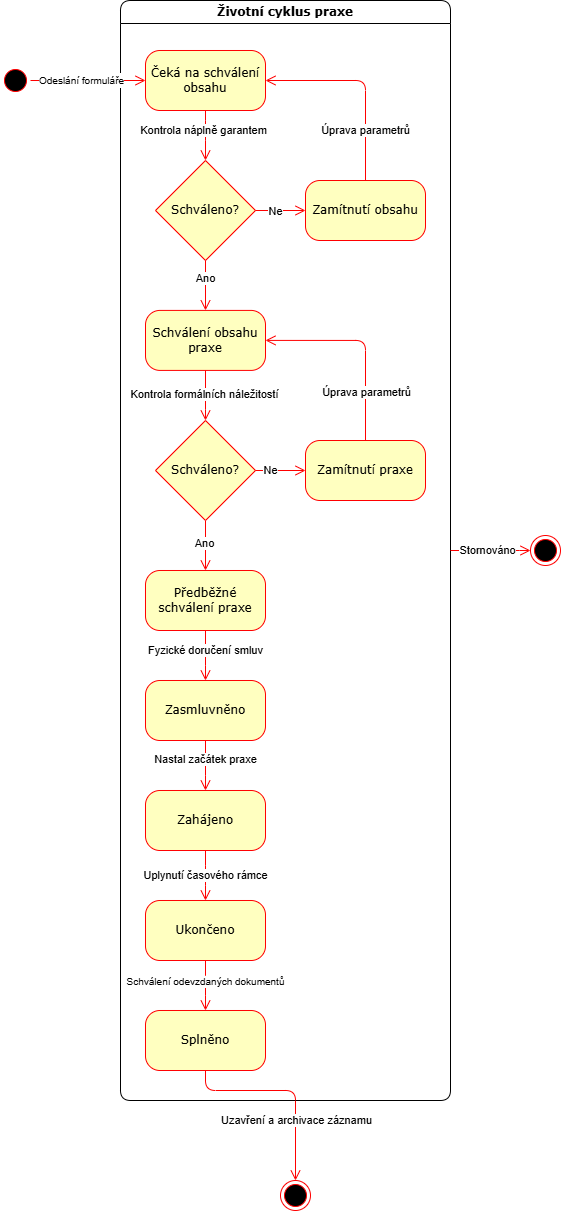

The diagram above was exported from draw.io. Its source (the exported page's mxGraphModel, read from the mxfile embedded in the PNG):
<mxGraphModel dx="1010" dy="568" grid="1" gridSize="10" guides="1" tooltips="1" connect="1" arrows="1" fold="1" page="1" pageScale="1" pageWidth="1100" pageHeight="850" background="none" math="0" shadow="0">
  <root>
    <mxCell id="0" />
    <mxCell id="1" parent="0" />
    <mxCell id="2a3bc250acf0617d-7" parent="1" style="swimlane;whiteSpace=wrap;html=1;rounded=1;shadow=0;comic=0;labelBackgroundColor=none;strokeWidth=1;fontFamily=Verdana;fontSize=12;align=center;" value="Životní cyklus praxe" vertex="1">
      <mxGeometry height="1100" width="330" x="150" y="50" as="geometry" />
    </mxCell>
    <mxCell id="3cde6dad864a17aa-1" parent="2a3bc250acf0617d-7" style="rounded=1;whiteSpace=wrap;html=1;arcSize=24;fillColor=#ffffc0;strokeColor=#ff0000;shadow=0;comic=0;labelBackgroundColor=none;fontFamily=Verdana;fontSize=12;fontColor=#000000;align=center;" value="Předběžné schválení praxe" vertex="1">
      <mxGeometry height="60" width="120" x="25" y="570" as="geometry" />
    </mxCell>
    <mxCell id="2a3bc250acf0617d-10" edge="1" parent="2a3bc250acf0617d-7" source="xrOjfgA4-Fz3jd__Hzaf-8" style="edgeStyle=orthogonalEdgeStyle;html=1;labelBackgroundColor=none;endArrow=open;endSize=8;strokeColor=#ff0000;fontFamily=Verdana;fontSize=12;align=left;exitX=0.5;exitY=1;exitDx=0;exitDy=0;" target="3cde6dad864a17aa-1">
      <mxGeometry relative="1" as="geometry">
        <Array as="points">
          <mxPoint x="85" y="520" />
        </Array>
        <mxPoint x="85" y="410" as="sourcePoint" />
        <mxPoint x="85" y="460" as="targetPoint" />
      </mxGeometry>
    </mxCell>
    <mxCell id="xrOjfgA4-Fz3jd__Hzaf-41" connectable="0" parent="2a3bc250acf0617d-10" style="edgeLabel;html=1;align=center;verticalAlign=middle;resizable=0;points=[];fontSize=11;" value="Ano" vertex="1">
      <mxGeometry relative="1" x="-0.0982" y="-1" as="geometry">
        <mxPoint as="offset" />
      </mxGeometry>
    </mxCell>
    <mxCell id="382b91b5511bd0f7-10" parent="2a3bc250acf0617d-7" style="rounded=1;whiteSpace=wrap;html=1;arcSize=24;fillColor=#ffffc0;strokeColor=#ff0000;shadow=0;comic=0;labelBackgroundColor=none;fontFamily=Verdana;fontSize=12;fontColor=#000000;align=center;" value="Zasmluvněno" vertex="1">
      <mxGeometry height="60" width="120" x="25" y="680" as="geometry" />
    </mxCell>
    <mxCell id="3cde6dad864a17aa-11" edge="1" parent="2a3bc250acf0617d-7" source="3cde6dad864a17aa-1" style="edgeStyle=elbowEdgeStyle;html=1;labelBackgroundColor=none;endArrow=open;endSize=8;strokeColor=#ff0000;fontFamily=Verdana;fontSize=12;align=left;entryX=0.5;entryY=0;entryDx=0;entryDy=0;" target="382b91b5511bd0f7-10">
      <mxGeometry relative="1" as="geometry" />
    </mxCell>
    <mxCell id="xrOjfgA4-Fz3jd__Hzaf-22" connectable="0" parent="3cde6dad864a17aa-11" style="edgeLabel;html=1;align=center;verticalAlign=middle;resizable=0;points=[];fontSize=11;" value="Fyzické doručení smluv" vertex="1">
      <mxGeometry relative="1" x="0.2159" y="3" as="geometry">
        <mxPoint x="-3" y="-11" as="offset" />
      </mxGeometry>
    </mxCell>
    <mxCell id="382b91b5511bd0f7-9" parent="2a3bc250acf0617d-7" style="rounded=1;whiteSpace=wrap;html=1;arcSize=24;fillColor=#ffffc0;strokeColor=#ff0000;shadow=0;comic=0;labelBackgroundColor=none;fontFamily=Verdana;fontSize=12;fontColor=#000000;align=center;" value="Zahájeno" vertex="1">
      <mxGeometry height="60" width="120" x="25" y="790" as="geometry" />
    </mxCell>
    <mxCell id="3cde6dad864a17aa-5" edge="1" parent="2a3bc250acf0617d-7" source="382b91b5511bd0f7-10" style="edgeStyle=elbowEdgeStyle;html=1;labelBackgroundColor=none;endArrow=open;endSize=8;strokeColor=#ff0000;fontFamily=Verdana;fontSize=12;align=left;entryX=0.5;entryY=0;entryDx=0;entryDy=0;exitX=0.5;exitY=1;exitDx=0;exitDy=0;elbow=horizontal;" target="382b91b5511bd0f7-9">
      <mxGeometry relative="1" as="geometry" />
    </mxCell>
    <mxCell id="xrOjfgA4-Fz3jd__Hzaf-25" connectable="0" parent="3cde6dad864a17aa-5" style="edgeLabel;html=1;align=center;verticalAlign=middle;resizable=0;points=[];fontSize=11;" value="Nastal začátek praxe" vertex="1">
      <mxGeometry relative="1" x="-0.2719" y="-1" as="geometry">
        <mxPoint x="1" y="1" as="offset" />
      </mxGeometry>
    </mxCell>
    <mxCell id="3cde6dad864a17aa-2" parent="2a3bc250acf0617d-7" style="rounded=1;whiteSpace=wrap;html=1;arcSize=24;fillColor=#ffffc0;strokeColor=#ff0000;shadow=0;comic=0;labelBackgroundColor=none;fontFamily=Verdana;fontSize=12;fontColor=#000000;align=center;" value="Ukončeno" vertex="1">
      <mxGeometry height="60" width="120" x="25" y="900" as="geometry" />
    </mxCell>
    <mxCell id="3cde6dad864a17aa-12" edge="1" parent="2a3bc250acf0617d-7" source="382b91b5511bd0f7-9" style="edgeStyle=elbowEdgeStyle;html=1;labelBackgroundColor=none;endArrow=open;endSize=8;strokeColor=#ff0000;fontFamily=Verdana;fontSize=12;align=left;exitX=0.5;exitY=1;exitDx=0;exitDy=0;" target="3cde6dad864a17aa-2">
      <mxGeometry relative="1" as="geometry">
        <mxPoint x="80" y="900" as="targetPoint" />
      </mxGeometry>
    </mxCell>
    <mxCell id="xrOjfgA4-Fz3jd__Hzaf-26" connectable="0" parent="3cde6dad864a17aa-12" style="edgeLabel;html=1;align=center;verticalAlign=middle;resizable=0;points=[];fontSize=11;" value="Uplynutí časového rámce" vertex="1">
      <mxGeometry relative="1" x="-0.0076" as="geometry">
        <mxPoint as="offset" />
      </mxGeometry>
    </mxCell>
    <mxCell id="ReFve94myU5ttuy6pywl-11" parent="2a3bc250acf0617d-7" style="rounded=1;whiteSpace=wrap;html=1;arcSize=24;fillColor=#ffffc0;strokeColor=#ff0000;shadow=0;comic=0;labelBackgroundColor=none;fontFamily=Verdana;fontSize=12;fontColor=#000000;align=center;" value="Splněno" vertex="1">
      <mxGeometry height="60" width="120" x="25" y="1010" as="geometry" />
    </mxCell>
    <mxCell id="ReFve94myU5ttuy6pywl-8" edge="1" parent="2a3bc250acf0617d-7" source="3cde6dad864a17aa-2" style="edgeStyle=elbowEdgeStyle;html=1;labelBackgroundColor=none;endArrow=open;endSize=8;strokeColor=#ff0000;fontFamily=Verdana;fontSize=12;align=left;exitX=0.5;exitY=1;exitDx=0;exitDy=0;entryX=0.5;entryY=0;entryDx=0;entryDy=0;elbow=vertical;strokeWidth=1;" target="ReFve94myU5ttuy6pywl-11" value="">
      <mxGeometry relative="1" as="geometry">
        <Array as="points" />
        <mxPoint x="-10" y="960" as="sourcePoint" />
        <mxPoint x="-10" y="1060" as="targetPoint" />
      </mxGeometry>
    </mxCell>
    <mxCell id="xrOjfgA4-Fz3jd__Hzaf-27" connectable="0" parent="ReFve94myU5ttuy6pywl-8" style="edgeLabel;html=1;align=center;verticalAlign=middle;resizable=0;points=[];fontSize=10;" value="Schválení odevzdaných dokumentů" vertex="1">
      <mxGeometry relative="1" x="-0.3545" y="-1" as="geometry">
        <mxPoint x="1" y="4" as="offset" />
      </mxGeometry>
    </mxCell>
    <mxCell id="xrOjfgA4-Fz3jd__Hzaf-8" parent="2a3bc250acf0617d-7" style="rhombus;whiteSpace=wrap;html=1;fillColor=#FFFFC0;strokeColor=light-dark(#FF0000,#FF9090);" value="&lt;span style=&quot;font-family: Verdana;&quot;&gt;Schváleno?&lt;/span&gt;" vertex="1">
      <mxGeometry height="100" width="100" x="35" y="420" as="geometry" />
    </mxCell>
    <mxCell id="xrOjfgA4-Fz3jd__Hzaf-10" parent="2a3bc250acf0617d-7" style="rhombus;whiteSpace=wrap;html=1;fillColor=#FFFFC0;strokeColor=light-dark(#FF0000,#FF9090);" value="&lt;span style=&quot;font-family: Verdana;&quot;&gt;Schváleno?&lt;/span&gt;" vertex="1">
      <mxGeometry height="100" width="100" x="35" y="160" as="geometry" />
    </mxCell>
    <mxCell id="xrOjfgA4-Fz3jd__Hzaf-15" parent="2a3bc250acf0617d-7" style="rounded=1;whiteSpace=wrap;html=1;arcSize=24;fillColor=#ffffc0;strokeColor=#ff0000;shadow=0;comic=0;labelBackgroundColor=none;fontFamily=Verdana;fontSize=12;fontColor=#000000;align=center;" value="Zamítnutí obsahu" vertex="1">
      <mxGeometry height="60" width="120" x="185" y="180" as="geometry" />
    </mxCell>
    <mxCell id="xrOjfgA4-Fz3jd__Hzaf-16" parent="2a3bc250acf0617d-7" style="rounded=1;whiteSpace=wrap;html=1;arcSize=24;fillColor=#ffffc0;strokeColor=#ff0000;shadow=0;comic=0;labelBackgroundColor=none;fontFamily=Verdana;fontSize=12;fontColor=#000000;align=center;" value="Zamítnutí praxe" vertex="1">
      <mxGeometry height="60" width="120" x="185" y="440" as="geometry" />
    </mxCell>
    <mxCell id="xrOjfgA4-Fz3jd__Hzaf-17" edge="1" parent="2a3bc250acf0617d-7" source="xrOjfgA4-Fz3jd__Hzaf-10" style="html=1;labelBackgroundColor=none;endArrow=open;endSize=8;strokeColor=#ff0000;fontFamily=Verdana;fontSize=12;align=left;entryX=0;entryY=0.5;entryDx=0;entryDy=0;exitX=1;exitY=0.5;exitDx=0;exitDy=0;rounded=1;edgeStyle=orthogonalEdgeStyle;" target="xrOjfgA4-Fz3jd__Hzaf-15" value="">
      <mxGeometry relative="1" as="geometry">
        <mxPoint x="105" y="319.90999999999997" as="sourcePoint" />
        <mxPoint x="105" y="369.90999999999997" as="targetPoint" />
      </mxGeometry>
    </mxCell>
    <mxCell id="xrOjfgA4-Fz3jd__Hzaf-37" connectable="0" parent="xrOjfgA4-Fz3jd__Hzaf-17" style="edgeLabel;html=1;align=center;verticalAlign=middle;resizable=0;points=[];fontSize=11;" value="Ne" vertex="1">
      <mxGeometry relative="1" x="-0.2073" y="-1" as="geometry">
        <mxPoint as="offset" />
      </mxGeometry>
    </mxCell>
    <mxCell id="xrOjfgA4-Fz3jd__Hzaf-18" edge="1" parent="2a3bc250acf0617d-7" source="xrOjfgA4-Fz3jd__Hzaf-15" style="html=1;labelBackgroundColor=none;endArrow=open;endSize=8;strokeColor=#ff0000;fontFamily=Verdana;fontSize=12;align=left;entryX=1;entryY=0.5;entryDx=0;entryDy=0;exitX=0.5;exitY=0;exitDx=0;exitDy=0;rounded=1;edgeStyle=orthogonalEdgeStyle;" target="xrOjfgA4-Fz3jd__Hzaf-30" value="">
      <mxGeometry relative="1" as="geometry">
        <Array as="points">
          <mxPoint x="245" y="80" />
        </Array>
        <mxPoint x="185" y="359.90999999999997" as="sourcePoint" />
        <mxPoint x="185" y="409.90999999999997" as="targetPoint" />
      </mxGeometry>
    </mxCell>
    <mxCell id="xrOjfgA4-Fz3jd__Hzaf-38" connectable="0" parent="xrOjfgA4-Fz3jd__Hzaf-18" style="edgeLabel;html=1;align=center;verticalAlign=middle;resizable=0;points=[];fontSize=11;" value="Úprava parametrů" vertex="1">
      <mxGeometry relative="1" x="-0.48" y="-1" as="geometry">
        <mxPoint x="-1" y="2" as="offset" />
      </mxGeometry>
    </mxCell>
    <mxCell id="xrOjfgA4-Fz3jd__Hzaf-20" edge="1" parent="2a3bc250acf0617d-7" source="xrOjfgA4-Fz3jd__Hzaf-8" style="html=1;labelBackgroundColor=none;endArrow=open;endSize=8;strokeColor=#ff0000;fontFamily=Verdana;fontSize=12;align=left;entryX=0;entryY=0.5;entryDx=0;entryDy=0;exitX=1;exitY=0.5;exitDx=0;exitDy=0;rounded=1;edgeStyle=orthogonalEdgeStyle;" target="xrOjfgA4-Fz3jd__Hzaf-16" value="">
      <mxGeometry relative="1" as="geometry">
        <mxPoint x="155" y="480" as="sourcePoint" />
        <mxPoint x="155" y="530" as="targetPoint" />
      </mxGeometry>
    </mxCell>
    <mxCell id="xrOjfgA4-Fz3jd__Hzaf-42" connectable="0" parent="xrOjfgA4-Fz3jd__Hzaf-20" style="edgeLabel;html=1;align=center;verticalAlign=middle;resizable=0;points=[];fontSize=11;" value="Ne" vertex="1">
      <mxGeometry relative="1" x="-0.4255" as="geometry">
        <mxPoint as="offset" />
      </mxGeometry>
    </mxCell>
    <mxCell id="xrOjfgA4-Fz3jd__Hzaf-30" parent="2a3bc250acf0617d-7" style="rounded=1;whiteSpace=wrap;html=1;arcSize=24;fillColor=#ffffc0;strokeColor=#ff0000;shadow=0;comic=0;labelBackgroundColor=none;fontFamily=Verdana;fontSize=12;fontColor=#000000;align=center;" value="Čeká na schválení obsahu" vertex="1">
      <mxGeometry height="60" width="120" x="25" y="50" as="geometry" />
    </mxCell>
    <mxCell id="xrOjfgA4-Fz3jd__Hzaf-31" edge="1" parent="2a3bc250acf0617d-7" source="xrOjfgA4-Fz3jd__Hzaf-30" style="html=1;labelBackgroundColor=none;endArrow=open;endSize=8;strokeColor=#ff0000;fontFamily=Verdana;fontSize=12;align=left;exitX=0.5;exitY=1;exitDx=0;exitDy=0;rounded=1;edgeStyle=orthogonalEdgeStyle;" target="xrOjfgA4-Fz3jd__Hzaf-10" value="">
      <mxGeometry relative="1" as="geometry">
        <Array as="points">
          <mxPoint x="85" y="130" />
          <mxPoint x="85" y="130" />
        </Array>
        <mxPoint x="280" y="220" as="sourcePoint" />
        <mxPoint x="190" y="80" as="targetPoint" />
      </mxGeometry>
    </mxCell>
    <mxCell id="xrOjfgA4-Fz3jd__Hzaf-36" connectable="0" parent="xrOjfgA4-Fz3jd__Hzaf-31" style="edgeLabel;html=1;align=center;verticalAlign=middle;resizable=0;points=[];fontSize=11;" value="Kontrola náplně garantem" vertex="1">
      <mxGeometry relative="1" x="-0.2315" y="-2" as="geometry">
        <mxPoint as="offset" />
      </mxGeometry>
    </mxCell>
    <mxCell id="xrOjfgA4-Fz3jd__Hzaf-29" parent="2a3bc250acf0617d-7" style="rounded=1;whiteSpace=wrap;html=1;arcSize=24;fillColor=#ffffc0;strokeColor=#ff0000;shadow=0;comic=0;labelBackgroundColor=none;fontFamily=Verdana;fontSize=12;fontColor=#000000;align=center;" value="Schválení obsahu praxe" vertex="1">
      <mxGeometry height="60" width="120" x="25" y="309.90999999999997" as="geometry" />
    </mxCell>
    <mxCell id="xrOjfgA4-Fz3jd__Hzaf-14" edge="1" parent="2a3bc250acf0617d-7" source="xrOjfgA4-Fz3jd__Hzaf-10" style="html=1;labelBackgroundColor=none;endArrow=open;endSize=8;strokeColor=#ff0000;fontFamily=Verdana;fontSize=12;align=left;entryX=0.5;entryY=0;entryDx=0;entryDy=0;exitX=0.5;exitY=1;exitDx=0;exitDy=0;rounded=1;edgeStyle=orthogonalEdgeStyle;" target="xrOjfgA4-Fz3jd__Hzaf-29" value="">
      <mxGeometry relative="1" as="geometry">
        <mxPoint x="185" y="329.90999999999997" as="sourcePoint" />
        <mxPoint x="95" y="379.90999999999997" as="targetPoint" />
      </mxGeometry>
    </mxCell>
    <mxCell id="xrOjfgA4-Fz3jd__Hzaf-24" connectable="0" parent="xrOjfgA4-Fz3jd__Hzaf-14" style="edgeLabel;html=1;align=center;verticalAlign=middle;resizable=0;points=[];fontSize=11;" value="Ano" vertex="1">
      <mxGeometry relative="1" x="-0.296" as="geometry">
        <mxPoint as="offset" />
      </mxGeometry>
    </mxCell>
    <mxCell id="xrOjfgA4-Fz3jd__Hzaf-19" edge="1" parent="2a3bc250acf0617d-7" source="xrOjfgA4-Fz3jd__Hzaf-16" style="html=1;labelBackgroundColor=none;endArrow=open;endSize=8;strokeColor=#ff0000;fontFamily=Verdana;fontSize=12;align=left;entryX=1;entryY=0.5;entryDx=0;entryDy=0;exitX=0.5;exitY=0;exitDx=0;exitDy=0;rounded=1;edgeStyle=orthogonalEdgeStyle;" target="xrOjfgA4-Fz3jd__Hzaf-29" value="">
      <mxGeometry relative="1" as="geometry">
        <Array as="points">
          <mxPoint x="245" y="340" />
        </Array>
        <mxPoint x="155" y="349.90999999999997" as="sourcePoint" />
        <mxPoint x="155" y="399.90999999999997" as="targetPoint" />
      </mxGeometry>
    </mxCell>
    <mxCell id="xrOjfgA4-Fz3jd__Hzaf-33" connectable="0" parent="xrOjfgA4-Fz3jd__Hzaf-19" style="edgeLabel;html=1;align=center;verticalAlign=middle;resizable=0;points=[];fontSize=12;" value="&lt;br&gt;&lt;div&gt;&lt;br&gt;&lt;/div&gt;" vertex="1">
      <mxGeometry relative="1" x="-0.4946" as="geometry">
        <mxPoint as="offset" />
      </mxGeometry>
    </mxCell>
    <mxCell id="xrOjfgA4-Fz3jd__Hzaf-43" connectable="0" parent="xrOjfgA4-Fz3jd__Hzaf-19" style="edgeLabel;html=1;align=center;verticalAlign=middle;resizable=0;points=[];fontSize=11;" value="&lt;span&gt;Úprava parametrů&lt;/span&gt;" vertex="1">
      <mxGeometry relative="1" x="-0.5167" y="-1" as="geometry">
        <mxPoint as="offset" />
      </mxGeometry>
    </mxCell>
    <mxCell id="xrOjfgA4-Fz3jd__Hzaf-32" edge="1" parent="2a3bc250acf0617d-7" source="xrOjfgA4-Fz3jd__Hzaf-29" style="html=1;labelBackgroundColor=none;endArrow=open;endSize=8;strokeColor=#ff0000;fontFamily=Verdana;fontSize=12;align=left;entryX=0.5;entryY=0;entryDx=0;entryDy=0;exitX=0.5;exitY=1;exitDx=0;exitDy=0;rounded=1;edgeStyle=orthogonalEdgeStyle;" target="xrOjfgA4-Fz3jd__Hzaf-8" value="">
      <mxGeometry relative="1" as="geometry">
        <Array as="points">
          <mxPoint x="85" y="400" />
          <mxPoint x="85" y="400" />
        </Array>
        <mxPoint x="480" y="450" as="sourcePoint" />
        <mxPoint x="745" y="350" as="targetPoint" />
      </mxGeometry>
    </mxCell>
    <mxCell id="xrOjfgA4-Fz3jd__Hzaf-44" connectable="0" parent="xrOjfgA4-Fz3jd__Hzaf-32" style="edgeLabel;html=1;align=center;verticalAlign=middle;resizable=0;points=[];fontSize=11;" value="Kontrola formálních náležitostí" vertex="1">
      <mxGeometry relative="1" x="-0.0468" y="-1" as="geometry">
        <mxPoint as="offset" />
      </mxGeometry>
    </mxCell>
    <mxCell id="3cde6dad864a17aa-8" edge="1" parent="1" source="2a3bc250acf0617d-7" style="edgeStyle=elbowEdgeStyle;html=1;labelBackgroundColor=none;endArrow=open;endSize=8;strokeColor=#ff0000;fontFamily=Verdana;fontSize=12;align=left;entryX=0;entryY=0.5;entryDx=0;entryDy=0;exitX=1;exitY=0.5;exitDx=0;exitDy=0;" target="ReFve94myU5ttuy6pywl-1" value="">
      <mxGeometry relative="1" as="geometry">
        <Array as="points">
          <mxPoint x="540" y="250" />
        </Array>
        <mxPoint x="490" y="338" as="sourcePoint" />
        <mxPoint x="420" y="300" as="targetPoint" />
      </mxGeometry>
    </mxCell>
    <mxCell id="ReFve94myU5ttuy6pywl-10" connectable="0" parent="3cde6dad864a17aa-8" style="edgeLabel;html=1;align=center;verticalAlign=middle;resizable=0;points=[];" value="Stornováno" vertex="1">
      <mxGeometry relative="1" x="-0.0764" as="geometry">
        <mxPoint x="-1" as="offset" />
      </mxGeometry>
    </mxCell>
    <mxCell id="ReFve94myU5ttuy6pywl-1" parent="1" style="ellipse;html=1;shape=endState;fillColor=#000000;strokeColor=#ff0000;rounded=1;shadow=0;comic=0;labelBackgroundColor=none;fontFamily=Verdana;fontSize=12;fontColor=#000000;align=center;" value="" vertex="1">
      <mxGeometry height="30" width="30" x="560" y="585" as="geometry" />
    </mxCell>
    <mxCell id="ReFve94myU5ttuy6pywl-6" parent="1" style="ellipse;html=1;shape=endState;fillColor=#000000;strokeColor=#ff0000;rounded=1;shadow=0;comic=0;labelBackgroundColor=none;fontFamily=Verdana;fontSize=12;fontColor=#000000;align=center;" value="" vertex="1">
      <mxGeometry height="30" width="30" x="310" y="1230" as="geometry" />
    </mxCell>
    <mxCell id="2a3bc250acf0617d-3" parent="1" style="ellipse;html=1;shape=startState;fillColor=#000000;strokeColor=#ff0000;rounded=1;shadow=0;comic=0;labelBackgroundColor=none;fontFamily=Verdana;fontSize=12;fontColor=#000000;align=center;direction=south;" value="" vertex="1">
      <mxGeometry height="30" width="30" x="30" y="115" as="geometry" />
    </mxCell>
    <mxCell id="3cde6dad864a17aa-9" edge="1" parent="1" source="2a3bc250acf0617d-3" style="edgeStyle=elbowEdgeStyle;html=1;labelBackgroundColor=none;endArrow=open;endSize=8;strokeColor=#ff0000;fontFamily=Verdana;fontSize=12;align=left;entryX=0;entryY=0.5;entryDx=0;entryDy=0;" target="xrOjfgA4-Fz3jd__Hzaf-30">
      <mxGeometry relative="1" as="geometry">
        <mxPoint x="260" y="140" as="targetPoint" />
      </mxGeometry>
    </mxCell>
    <mxCell id="xrOjfgA4-Fz3jd__Hzaf-1" connectable="0" parent="3cde6dad864a17aa-9" style="edgeLabel;html=1;align=center;verticalAlign=middle;resizable=0;points=[];fontSize=12;" value="&lt;font style=&quot;font-size: 10px;&quot;&gt;Odeslání formuláře&lt;/font&gt;" vertex="1">
      <mxGeometry relative="1" x="-0.3368" y="1" as="geometry">
        <mxPoint x="13" y="1" as="offset" />
      </mxGeometry>
    </mxCell>
    <mxCell id="ReFve94myU5ttuy6pywl-12" edge="1" parent="1" source="ReFve94myU5ttuy6pywl-11" style="edgeStyle=orthogonalEdgeStyle;html=1;labelBackgroundColor=none;endArrow=open;endSize=8;strokeColor=#ff0000;fontFamily=Verdana;fontSize=12;align=left;exitX=0.5;exitY=1;exitDx=0;exitDy=0;entryX=0.5;entryY=0;entryDx=0;entryDy=0;" target="ReFve94myU5ttuy6pywl-6" value="">
      <mxGeometry relative="1" as="geometry">
        <Array as="points">
          <mxPoint x="235" y="1140" />
          <mxPoint x="325" y="1140" />
        </Array>
        <mxPoint x="330" y="720" as="sourcePoint" />
        <mxPoint x="330" y="770" as="targetPoint" />
      </mxGeometry>
    </mxCell>
    <mxCell id="xrOjfgA4-Fz3jd__Hzaf-28" connectable="0" parent="ReFve94myU5ttuy6pywl-12" style="edgeLabel;html=1;align=center;verticalAlign=middle;resizable=0;points=[];fontSize=11;" value="Uzavření a archivace záznamu" vertex="1">
      <mxGeometry relative="1" x="-0.2851" y="-2" as="geometry">
        <mxPoint x="39" y="28" as="offset" />
      </mxGeometry>
    </mxCell>
  </root>
</mxGraphModel>